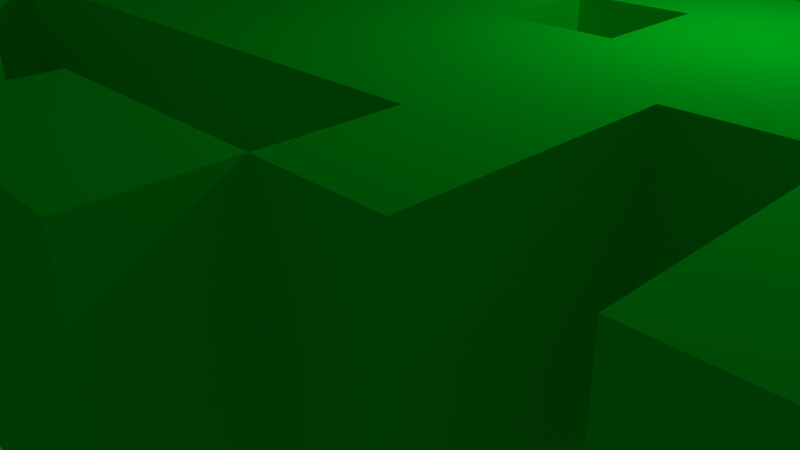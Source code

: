 # Source: space_invader.blend  (saved by Blender 2.74.0; exported with 4.5.12 LTS)
import bpy
from mathutils import Matrix  # noqa: F401  (used for matrix-valued properties, if any)

bpy.ops.wm.read_factory_settings(use_empty=True)
scene = bpy.context.scene
scene.name = 'Scene'

# ---- collections
col_collection_1 = bpy.data.collections.new('Collection 1'); scene.collection.children.link(col_collection_1)

# ---- materials (node trees are filled in below, after node groups)
mat_material_001 = bpy.data.materials.new('Material.001')
mat_material_001.alpha_threshold = 0.0
mat_material_001.use_transparent_shadow = False
mat_material_001.diffuse_color = (0.0, 0.8, 0.01843, 1.0)
mat_material_001.roughness = 0.5
mat_material_001.specular_intensity = 0.8261

# ---- material node trees

# ---- world
world_world = bpy.data.worlds.new('World'); scene.world = world_world
world_world.color = (0.05088, 0.05088, 0.05088)
world_world.use_sun_shadow = False
world_world.sun_shadow_jitter_overblur = 0.0
world_world.cycles.sampling_method = 'MANUAL'
world_world.cycles.sample_map_resolution = 256

# ---- cameras
cam_camera = bpy.data.cameras.new('Camera')
cam_camera.clip_end = 100.0
cam_camera.lens = 35.0
cam_camera.sensor_width = 32.0
cam_camera.sensor_height = 18.0
cam_camera.ortho_scale = 7.314
cam_camera.dof.focus_distance = 0.0
cam_camera.dof.aperture_fstop = 128.0

# ---- lights
light_lamp = bpy.data.lights.new('Lamp', 'POINT')
light_lamp.transmission_factor = 0.0
light_lamp.cutoff_distance = 30.0
light_lamp.energy = 100.0
light_lamp.shadow_buffer_clip_start = 1.001
light_lamp.shadow_soft_size = 0.1
light_lamp.shadow_maximum_resolution = 0.006
light_lamp.use_absolute_resolution = True
light_lamp.cycles.use_multiple_importance_sampling = False

# ---- meshes
me_plane = bpy.data.meshes.new('Plane')
me_plane.from_pydata([(-1.0, -1.107, 0.0), (1.0, -1.107, 0.0), (-1.0, 1.036, 0.0), (1.0, 1.036, 0.0), (-1.0, -3.251, 0.0), (1.0, -3.251, 0.0), (-3.066, -1.107, 0.0), (-3.066, -3.251, 0.0), (7.039, -1.107, 0.0), (7.039, -3.251, 0.0), (9.036, -1.107, 0.0), (9.036, -3.251, 0.0), (11.01, -1.107, 0.0), (11.01, -3.251, 0.0), (7.039, 1.013, 0.0), (9.036, 1.013, 0.0), (9.036, 3.19, 0.0), (11.03, 1.013, 0.0), (11.03, 3.19, 0.0), (-1.0, 3.13, 0.0), (-3.017, 1.036, 0.0), (-3.017, 3.13, 0.0), (-1.0, -11.9, 0.0), (-3.066, -11.9, 0.0), (1.0, -9.675, 0.0), (7.039, -9.675, 0.0), (7.039, -3.251, 0.0), (7.039, -9.675, 0.0), (7.039, -5.438, 0.0), (1.0, -5.438, 0.0), (7.039, -5.438, 0.0), (9.058, -9.675, 0.0), (9.058, -5.438, 0.0), (11.01, -9.675, 0.0), (11.01, -5.438, 0.0), (9.058, -11.84, 0.0), (11.01, -11.84, 0.0), (-1.0, -14.02, 0.0), (2.975, -11.9, 0.0), (2.975, -14.02, 0.0), (9.058, -14.0, 0.0), (5.039, -11.84, 0.0), (5.039, -14.0, 0.0), (-1.0, -9.671, 0.0), (-1.0, -5.421, 0.0), (13.06, -5.438, 0.0), (13.06, -3.251, 0.0), (-3.066, -5.421, 0.0), (-3.066, -9.671, 0.0), (11.01, -9.675, 0.0), (11.01, -5.438, 0.0), (1.0, -7.568, 0.0), (7.039, -7.568, 0.0), (7.039, -7.568, 0.0), (9.058, -7.568, 0.0), (11.01, -7.568, 0.0), (-1.0, -7.558, 0.0), (11.01, -7.568, 0.0), (-3.066, -7.558, 0.0), (13.05, -5.438, 0.0), (13.05, -7.568, 0.0), (15.04, -5.438, 0.0), (15.04, -7.568, 0.0), (13.05, -11.83, 0.0), (15.04, -11.83, 0.0), (-4.98, -3.251, 0.0), (-4.98, -5.421, 0.0), (-7.014, -5.421, 0.0), (-4.977, -7.558, 0.0), (-7.011, -7.558, 0.0), (-4.977, -11.92, 0.0), (-7.011, -11.92, 0.0), (-1.0, 1.036, 2.842), (-1.0, -1.107, 2.842), (1.0, -1.107, 2.842), (1.0, 1.036, 2.842), (-1.0, -3.251, 2.842), (1.0, -3.251, 2.842), (-3.066, -1.107, 2.842), (-3.066, -3.251, 2.842), (7.039, -3.251, 2.842), (7.039, -1.107, 2.842), (9.036, -3.251, 2.842), (9.036, -1.107, 2.842), (11.01, -3.251, 2.842), (11.01, -1.107, 2.842), (9.036, 1.013, 2.842), (7.039, 1.013, 2.842), (9.036, 3.19, 2.842), (11.03, 1.013, 2.842), (11.03, 3.19, 2.842), (-1.0, 3.13, 2.842), (-3.017, 3.13, 2.842), (-3.017, 1.036, 2.842), (-3.066, -11.9, 2.842), (-1.0, -11.9, 2.842), (11.01, -5.438, 2.842), (13.06, -5.438, 2.842), (-3.066, -9.671, 2.842), (1.0, -9.675, 2.842), (7.039, -9.675, 2.842), (7.039, -5.438, 2.842), (1.0, -7.568, 2.842), (7.039, -5.438, 2.842), (7.039, -3.251, 2.842), (7.039, -9.675, 2.842), (7.039, -7.568, 2.842), (1.0, -5.438, 2.842), (7.039, -7.568, 2.842), (9.058, -7.568, 2.842), (9.058, -5.438, 2.842), (9.058, -9.675, 2.842), (11.01, -7.568, 2.842), (11.01, -9.675, 2.842), (9.058, -11.84, 2.842), (11.01, -11.84, 2.842), (-1.0, -14.02, 2.842), (2.975, -14.02, 2.842), (2.975, -11.9, 2.842), (9.058, -14.0, 2.842), (5.039, -11.84, 2.842), (5.039, -14.0, 2.842), (-1.0, -7.558, 2.842), (-1.0, -9.671, 2.842), (-1.0, -5.421, 2.842), (11.01, -7.568, 2.842), (11.01, -5.438, 2.842), (-3.066, -5.421, 2.842), (-3.066, -7.558, 2.842), (13.06, -3.251, 2.842), (11.01, -9.675, 2.842), (13.05, -7.568, 2.842), (13.05, -5.438, 2.842), (15.04, -7.568, 2.842), (15.04, -5.438, 2.842), (13.05, -11.83, 2.842), (15.04, -11.83, 2.842), (-4.98, -3.251, 2.842), (-4.98, -5.421, 2.842), (-7.011, -7.558, 2.842), (-4.977, -7.558, 2.842), (-7.014, -5.421, 2.842), (-7.011, -11.92, 2.842), (-4.977, -11.92, 2.842)], [], [(0, 2, 3, 1), (1, 5, 4, 0), (4, 7, 6, 0), (1, 8, 9, 5), (8, 10, 11, 9), (10, 12, 13, 11), (8, 14, 15, 10), (16, 18, 17, 15), (2, 20, 21, 19), (56, 43, 48, 58), (52, 25, 24, 51), (52, 53, 27, 25), (9, 26, 30, 28), (9, 28, 29, 5), (53, 54, 31, 27), (54, 55, 33, 31), (33, 36, 35, 31), (32, 11, 13, 34), (22, 38, 39, 37), (40, 42, 41, 35), (51, 56, 44, 29), (55, 57, 49, 33), (4, 44, 47, 7), (43, 22, 23, 48), (13, 46, 45, 34), (34, 50, 57, 55), (24, 43, 56, 51), (32, 34, 55, 54), (30, 32, 54, 53), (28, 30, 53, 52), (28, 52, 51, 29), (44, 56, 58, 47), (50, 59, 60, 57), (59, 61, 62, 60), (62, 64, 63, 60), (47, 66, 65, 7), (68, 69, 67, 66), (58, 68, 66, 47), (68, 70, 71, 69), (73, 74, 75, 72), (74, 73, 76, 77), (76, 73, 78, 79), (74, 77, 80, 81), (81, 80, 82, 83), (83, 82, 84, 85), (81, 83, 86, 87), (88, 86, 89, 90), (72, 91, 92, 93), (122, 128, 98, 123), (106, 102, 99, 100), (106, 100, 105, 108), (80, 101, 103, 104), (80, 77, 107, 101), (108, 105, 111, 109), (109, 111, 113, 112), (113, 111, 114, 115), (110, 96, 84, 82), (95, 116, 117, 118), (119, 114, 120, 121), (102, 107, 124, 122), (112, 113, 130, 125), (76, 79, 127, 124), (123, 98, 94, 95), (84, 96, 97, 129), (96, 112, 125, 126), (99, 102, 122, 123), (110, 109, 112, 96), (103, 108, 109, 110), (101, 106, 108, 103), (101, 107, 102, 106), (124, 127, 128, 122), (126, 125, 131, 132), (132, 131, 133, 134), (133, 131, 135, 136), (127, 79, 137, 138), (140, 138, 141, 139), (128, 127, 138, 140), (140, 139, 142, 143), (4, 5, 77, 76), (59, 50, 126, 132), (15, 14, 87, 86), (39, 38, 118, 117), (66, 67, 141, 138), (44, 4, 76, 124), (65, 66, 138, 137), (21, 20, 93, 92), (43, 24, 99, 123), (57, 60, 131, 125), (14, 8, 81, 87), (38, 22, 95, 118), (71, 70, 143, 142), (22, 43, 123, 95), (35, 36, 115, 114), (20, 2, 72, 93), (29, 44, 124, 107), (62, 61, 134, 133), (10, 15, 86, 83), (37, 39, 117, 116), (70, 68, 140, 143), (30, 26, 104, 103), (45, 46, 129, 97), (36, 33, 113, 115), (7, 65, 137, 79), (19, 21, 92, 91), (6, 7, 79, 78), (61, 59, 132, 134), (40, 35, 114, 119), (16, 15, 86, 88), (69, 71, 142, 139), (2, 0, 73, 72), (26, 9, 80, 104), (9, 11, 82, 80), (31, 35, 114, 111), (23, 22, 95, 94), (32, 30, 103, 110), (17, 18, 90, 89), (41, 42, 121, 120), (25, 27, 105, 100), (50, 34, 96, 126), (13, 12, 85, 84), (68, 58, 128, 140), (34, 45, 97, 96), (49, 57, 125, 130), (0, 6, 78, 73), (27, 31, 111, 105), (63, 64, 136, 135), (18, 16, 88, 90), (42, 40, 119, 121), (33, 49, 130, 113), (1, 3, 75, 74), (12, 10, 83, 85), (22, 37, 116, 95), (67, 69, 139, 141), (48, 23, 94, 98), (58, 48, 98, 128), (64, 62, 133, 136), (15, 17, 89, 86), (35, 41, 120, 114), (3, 2, 72, 75), (5, 29, 107, 77), (11, 32, 110, 82), (24, 25, 100, 99), (46, 13, 84, 129), (8, 1, 74, 81), (60, 63, 135, 131), (2, 19, 91, 72)])
me_plane.materials.append(mat_material_001)
me_plane.use_remesh_preserve_volume = False
me_plane.use_remesh_preserve_attributes = False
me_plane.use_mirror_vertex_groups = False
me_plane.update()

# ---- objects
ob_invader = bpy.data.objects.new('Invader', me_plane)
ob_lamp = bpy.data.objects.new('Lamp', light_lamp)
ob_camera = bpy.data.objects.new('Camera', cam_camera)

# ---- transforms, parenting, visibility, modifiers, constraints
ob_invader.location = (-2.569, 3.26, 0.533)
ob_invader.scale = (0.6391, 0.5953, 1.0)
ob_invader.lineart.crease_threshold = 0.0
ob_lamp.location = (4.076, 1.005, 5.904)
ob_lamp.rotation_euler = (0.6503, 0.05522, 1.866)
ob_lamp.lock_rotations_4d = False
ob_lamp.empty_display_type = 'ARROWS'
ob_lamp.color = (0.0, 0.0, 0.0, 0.0)
ob_lamp.lineart.crease_threshold = 0.0
ob_camera.location = (7.481, -6.508, 5.344)
ob_camera.rotation_euler = (1.109, 0.01082, 0.8149)
ob_camera.lock_rotations_4d = False
ob_camera.empty_display_type = 'ARROWS'
ob_camera.color = (0.0, 0.0, 0.0, 0.0)
ob_camera.display_type = 'WIRE'
ob_camera.lineart.crease_threshold = 0.0

# ---- collection membership
col_collection_1.objects.link(ob_invader)
col_collection_1.objects.link(ob_lamp)
col_collection_1.objects.link(ob_camera)

# ---- scene / render settings (as saved in the file)
scene.camera = ob_camera
scene.frame_start = 1; scene.frame_end = 250; scene.frame_set(1)
scene.render.engine = 'BLENDER_EEVEE_NEXT'
scene.render.resolution_percentage = 50
scene.render.dither_intensity = 0.0
scene.cycles.use_denoising = False
scene.cycles.samples = 10
scene.cycles.sampling_pattern = 'TABULATED_SOBOL'
scene.cycles.light_sampling_threshold = 0.0
scene.cycles.use_adaptive_sampling = False
scene.cycles.use_light_tree = False
scene.cycles.blur_glossy = 0.0
scene.cycles.pixel_filter_type = 'GAUSSIAN'
scene.cycles.sample_clamp_indirect = 0.0
scene.view_settings.view_transform = 'Standard'
bpy.context.view_layer.update()
